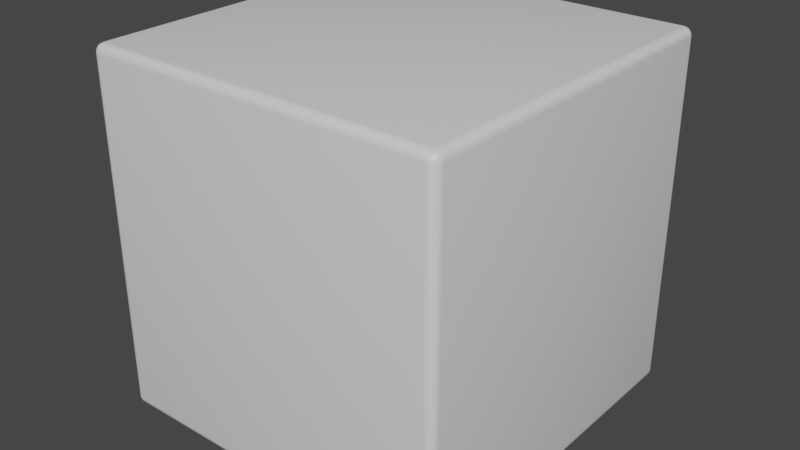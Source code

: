 # Source: InvertedCube.blend  (saved by Blender 2.81.16; exported with 4.5.12 LTS)
import bpy
from mathutils import Matrix  # noqa: F401  (used for matrix-valued properties, if any)

bpy.ops.wm.read_factory_settings(use_empty=True)
scene = bpy.context.scene
scene.name = 'Scene'

# ---- collections
col_collection = bpy.data.collections.new('Collection'); scene.collection.children.link(col_collection)

# ---- materials (node trees are filled in below, after node groups)
mat_material = bpy.data.materials.new('Material')
mat_material.alpha_threshold = 0.0
mat_material.use_transparent_shadow = False
mat_material.line_color = (0.0, 0.0, 0.0, 1.0)

# ---- node groups
ng_auto_smooth = bpy.data.node_groups.new('Auto Smooth', 'GeometryNodeTree')
_s = ng_auto_smooth.interface.new_socket(name='Geometry', in_out='OUTPUT', socket_type='NodeSocketGeometry')
_s = ng_auto_smooth.interface.new_socket(name='Geometry', in_out='INPUT', socket_type='NodeSocketGeometry')
_s = ng_auto_smooth.interface.new_socket(name='Angle', in_out='INPUT', socket_type='NodeSocketFloat')
_s.subtype = 'ANGLE'
_s.min_value = 0.0
_s.max_value = 3.142
ng_auto_smooth.is_modifier = True
_N = ng_auto_smooth.nodes; _L = ng_auto_smooth.links
n0 = _N.new('NodeGroupOutput'); n0.name = 'Group Output'; n0.location = (480, -100)
n1 = _N.new('NodeGroupInput'); n1.name = 'Group Input'; n1.location = (-420, -300)
n2 = _N.new('NodeGroupInput'); n2.name = 'Group Input.001'; n2.location = (-60, -100)
n3 = _N.new('GeometryNodeSetShadeSmooth'); n3.name = 'Set Shade Smooth'; n3.location = (120, -100)
n3.domain = 'EDGE'
n4 = _N.new('GeometryNodeSetShadeSmooth'); n4.name = 'Set Shade Smooth.001'; n4.location = (300, -100)
n5 = _N.new('GeometryNodeInputMeshEdgeAngle'); n5.name = 'Edge Angle'; n5.location = (-420, -220)
n6 = _N.new('GeometryNodeInputEdgeSmooth'); n6.name = 'Is Edge Smooth'; n6.location = (-60, -160)
n7 = _N.new('GeometryNodeInputShadeSmooth'); n7.name = 'Is Face Smooth'; n7.location = (-240, -340)
n8 = _N.new('FunctionNodeBooleanMath'); n8.name = 'Boolean Math'; n8.location = (-60, -220)
n9 = _N.new('FunctionNodeCompare'); n9.name = 'Compare'; n9.location = (-240, -180)
n9.operation = 'LESS_EQUAL'
_L.new(n5.outputs[0], n9.inputs[0])
_L.new(n4.outputs[0], n0.inputs[0])
_L.new(n1.outputs[1], n9.inputs[1])
_L.new(n9.outputs[0], n8.inputs[0])
_L.new(n7.outputs[0], n8.inputs[1])
_L.new(n2.outputs[0], n3.inputs[0])
_L.new(n6.outputs[0], n3.inputs[1])
_L.new(n3.outputs[0], n4.inputs[0])
_L.new(n8.outputs[0], n3.inputs[2])
n0.is_active_output = True

# ---- material node trees
mat_material.use_nodes = True; mat_material.node_tree.nodes.clear()
_N = mat_material.node_tree.nodes; _L = mat_material.node_tree.links
n0 = _N.new('ShaderNodeOutputMaterial'); n0.name = 'Material Output'; n0.location = (300, 300)
n1 = _N.new('ShaderNodeBsdfPrincipled'); n1.name = 'Principled BSDF'; n1.location = (10, 300)
n1.distribution = 'GGX'
n1.subsurface_method = 'BURLEY'
n1.inputs[2].default_value = 0.4
n1.inputs[3].default_value = 1.45
n1.inputs[27].default_value = (0.0, 0.0, 0.0, 1.0)
n1.inputs[28].default_value = 1.0
_L.new(n1.outputs[0], n0.inputs[0])
n0.is_active_output = True

# ---- world
world_world = bpy.data.worlds.new('World'); scene.world = world_world
world_world.use_nodes = True; world_world.node_tree.nodes.clear()
_N = world_world.node_tree.nodes; _L = world_world.node_tree.links
n0 = _N.new('ShaderNodeOutputWorld'); n0.name = 'World Output'; n0.location = (300, 300)
n1 = _N.new('ShaderNodeBackground'); n1.name = 'Background'; n1.location = (10, 300)
n1.inputs[0].default_value = (0.05088, 0.05088, 0.05088, 1.0)
_L.new(n1.outputs[0], n0.inputs[0])
n0.is_active_output = True
world_world.color = (0.05088, 0.05088, 0.05088)
world_world.use_sun_shadow = False
world_world.sun_shadow_jitter_overblur = 0.0

# ---- meshes
me_cube = bpy.data.meshes.new('Cube')
me_cube.from_pydata([(0.952, 1.0, 0.952), (1.0, 0.952, 0.952), (0.952, 0.952, 1.0), (0.9668, 0.9976, 0.952), (0.9802, 0.9908, 0.952), (0.952, 0.9976, 0.9668), (0.9673, 0.9949, 0.9672), (0.9796, 0.9884, 0.9667), (0.952, 0.9908, 0.9802), (0.9668, 0.9884, 0.9796), (0.9774, 0.9838, 0.9774), (0.9976, 0.952, 0.9668), (0.9908, 0.952, 0.9802), (0.9976, 0.9668, 0.952), (0.9949, 0.9672, 0.9673), (0.9884, 0.9667, 0.9796), (0.9908, 0.9802, 0.952), (0.9884, 0.9796, 0.9668), (0.9838, 0.9774, 0.9774), (0.952, 0.9668, 0.9976), (0.952, 0.9802, 0.9908), (0.9668, 0.952, 0.9976), (0.9672, 0.9673, 0.9949), (0.9667, 0.9796, 0.9884), (0.9802, 0.952, 0.9908), (0.9796, 0.9668, 0.9884), (0.9774, 0.9774, 0.9838), (0.952, 0.952, -1.0), (1.0, 0.952, -0.952), (0.952, 1.0, -0.952), (0.9668, 0.952, -0.9976), (0.9802, 0.952, -0.9908), (0.952, 0.9668, -0.9976), (0.9673, 0.9672, -0.9949), (0.9796, 0.9667, -0.9884), (0.952, 0.9802, -0.9908), (0.9668, 0.9796, -0.9884), (0.9774, 0.9774, -0.9838), (0.9976, 0.9668, -0.952), (0.9908, 0.9802, -0.952), (0.9976, 0.952, -0.9668), (0.9949, 0.9673, -0.9672), (0.9884, 0.9796, -0.9667), (0.9908, 0.952, -0.9802), (0.9884, 0.9668, -0.9796), (0.9838, 0.9774, -0.9774), (0.952, 0.9976, -0.9668), (0.952, 0.9908, -0.9802), (0.9668, 0.9976, -0.952), (0.9672, 0.9949, -0.9673), (0.9667, 0.9884, -0.9796), (0.9802, 0.9908, -0.952), (0.9796, 0.9884, -0.9668), (0.9774, 0.9838, -0.9774), (1.0, -0.952, 0.952), (0.952, -1.0, 0.952), (0.952, -0.952, 1.0), (0.9976, -0.9668, 0.952), (0.9908, -0.9802, 0.952), (0.9976, -0.952, 0.9668), (0.9949, -0.9673, 0.9672), (0.9884, -0.9796, 0.9667), (0.9908, -0.952, 0.9802), (0.9884, -0.9668, 0.9796), (0.9838, -0.9774, 0.9774), (0.952, -0.9976, 0.9668), (0.952, -0.9908, 0.9802), (0.9668, -0.9976, 0.952), (0.9672, -0.9949, 0.9673), (0.9667, -0.9884, 0.9796), (0.9802, -0.9908, 0.952), (0.9796, -0.9884, 0.9668), (0.9774, -0.9838, 0.9774), (0.9668, -0.952, 0.9976), (0.9802, -0.952, 0.9908), (0.952, -0.9668, 0.9976), (0.9673, -0.9672, 0.9949), (0.9796, -0.9667, 0.9884), (0.952, -0.9802, 0.9908), (0.9668, -0.9796, 0.9884), (0.9774, -0.9774, 0.9838), (1.0, -0.952, -0.952), (0.952, -0.952, -1.0), (0.952, -1.0, -0.952), (0.9976, -0.952, -0.9668), (0.9908, -0.952, -0.9802), (0.9976, -0.9668, -0.952), (0.9949, -0.9672, -0.9673), (0.9884, -0.9667, -0.9796), (0.9908, -0.9802, -0.952), (0.9884, -0.9796, -0.9668), (0.9838, -0.9774, -0.9774), (0.952, -0.9668, -0.9976), (0.952, -0.9802, -0.9908), (0.9668, -0.952, -0.9976), (0.9672, -0.9673, -0.9949), (0.9667, -0.9796, -0.9884), (0.9802, -0.952, -0.9908), (0.9796, -0.9668, -0.9884), (0.9774, -0.9774, -0.9838), (0.9668, -0.9976, -0.952), (0.9802, -0.9908, -0.952), (0.952, -0.9976, -0.9668), (0.9673, -0.9949, -0.9672), (0.9796, -0.9884, -0.9667), (0.952, -0.9908, -0.9802), (0.9668, -0.9884, -0.9796), (0.9774, -0.9838, -0.9774), (-0.952, 1.0, 0.952), (-0.952, 0.952, 1.0), (-1.0, 0.952, 0.952), (-0.952, 0.9976, 0.9668), (-0.952, 0.9908, 0.9802), (-0.9668, 0.9976, 0.952), (-0.9672, 0.9949, 0.9673), (-0.9667, 0.9884, 0.9796), (-0.9802, 0.9908, 0.952), (-0.9796, 0.9884, 0.9668), (-0.9774, 0.9838, 0.9774), (-0.9668, 0.952, 0.9976), (-0.9802, 0.952, 0.9908), (-0.952, 0.9668, 0.9976), (-0.9673, 0.9672, 0.9949), (-0.9796, 0.9667, 0.9884), (-0.952, 0.9802, 0.9908), (-0.9668, 0.9796, 0.9884), (-0.9774, 0.9774, 0.9838), (-0.9976, 0.9668, 0.952), (-0.9908, 0.9802, 0.952), (-0.9976, 0.952, 0.9668), (-0.9949, 0.9673, 0.9672), (-0.9884, 0.9796, 0.9667), (-0.9908, 0.952, 0.9802), (-0.9884, 0.9668, 0.9796), (-0.9838, 0.9774, 0.9774), (-1.0, 0.952, -0.952), (-0.952, 0.952, -1.0), (-0.952, 1.0, -0.952), (-0.9976, 0.952, -0.9668), (-0.9908, 0.952, -0.9802), (-0.9976, 0.9668, -0.952), (-0.9949, 0.9672, -0.9673), (-0.9884, 0.9667, -0.9796), (-0.9908, 0.9802, -0.952), (-0.9884, 0.9796, -0.9668), (-0.9838, 0.9774, -0.9774), (-0.952, 0.9668, -0.9976), (-0.952, 0.9802, -0.9908), (-0.9668, 0.952, -0.9976), (-0.9672, 0.9673, -0.9949), (-0.9667, 0.9796, -0.9884), (-0.9802, 0.952, -0.9908), (-0.9796, 0.9668, -0.9884), (-0.9774, 0.9774, -0.9838), (-0.9668, 0.9976, -0.952), (-0.9802, 0.9908, -0.952), (-0.952, 0.9976, -0.9668), (-0.9673, 0.9949, -0.9672), (-0.9796, 0.9884, -0.9667), (-0.952, 0.9908, -0.9802), (-0.9668, 0.9884, -0.9796), (-0.9774, 0.9838, -0.9774), (-1.0, -0.952, 0.952), (-0.952, -0.952, 1.0), (-0.952, -1.0, 0.952), (-0.9976, -0.952, 0.9668), (-0.9908, -0.952, 0.9802), (-0.9976, -0.9668, 0.952), (-0.9949, -0.9672, 0.9673), (-0.9884, -0.9667, 0.9796), (-0.9908, -0.9802, 0.952), (-0.9884, -0.9796, 0.9668), (-0.9838, -0.9774, 0.9774), (-0.952, -0.9668, 0.9976), (-0.952, -0.9802, 0.9908), (-0.9668, -0.952, 0.9976), (-0.9672, -0.9673, 0.9949), (-0.9667, -0.9796, 0.9884), (-0.9802, -0.952, 0.9908), (-0.9796, -0.9668, 0.9884), (-0.9774, -0.9774, 0.9838), (-0.9668, -0.9976, 0.952), (-0.9802, -0.9908, 0.952), (-0.952, -0.9976, 0.9668), (-0.9673, -0.9949, 0.9672), (-0.9796, -0.9884, 0.9667), (-0.952, -0.9908, 0.9802), (-0.9668, -0.9884, 0.9796), (-0.9774, -0.9838, 0.9774), (-0.952, -0.952, -1.0), (-1.0, -0.952, -0.952), (-0.952, -1.0, -0.952), (-0.9668, -0.952, -0.9976), (-0.9802, -0.952, -0.9908), (-0.952, -0.9668, -0.9976), (-0.9673, -0.9672, -0.9949), (-0.9796, -0.9667, -0.9884), (-0.952, -0.9802, -0.9908), (-0.9668, -0.9796, -0.9884), (-0.9774, -0.9774, -0.9838), (-0.9976, -0.9668, -0.952), (-0.9908, -0.9802, -0.952), (-0.9976, -0.952, -0.9668), (-0.9949, -0.9673, -0.9672), (-0.9884, -0.9796, -0.9667), (-0.9908, -0.952, -0.9802), (-0.9884, -0.9668, -0.9796), (-0.9838, -0.9774, -0.9774), (-0.952, -0.9976, -0.9668), (-0.952, -0.9908, -0.9802), (-0.9668, -0.9976, -0.952), (-0.9672, -0.9949, -0.9673), (-0.9667, -0.9884, -0.9796), (-0.9802, -0.9908, -0.952), (-0.9796, -0.9884, -0.9668), (-0.9774, -0.9838, -0.9774)], [], [(136, 189, 82, 27), (190, 135, 110, 162), (83, 191, 164, 55), (2, 56, 163, 109), (28, 81, 54, 1), (0, 3, 6, 5), (3, 4, 7, 6), (4, 16, 17, 7), (5, 6, 9, 8), (6, 7, 10, 9), (7, 17, 18, 10), (1, 11, 14, 13), (11, 12, 15, 14), (12, 24, 25, 15), (13, 14, 17, 16), (14, 15, 18, 17), (15, 25, 26, 18), (2, 19, 22, 21), (19, 20, 23, 22), (20, 8, 9, 23), (21, 22, 25, 24), (22, 23, 26, 25), (23, 9, 10, 26), (10, 18, 26), (27, 30, 33, 32), (30, 31, 34, 33), (31, 43, 44, 34), (32, 33, 36, 35), (33, 34, 37, 36), (34, 44, 45, 37), (28, 38, 41, 40), (38, 39, 42, 41), (39, 51, 52, 42), (40, 41, 44, 43), (41, 42, 45, 44), (42, 52, 53, 45), (29, 46, 49, 48), (46, 47, 50, 49), (47, 35, 36, 50), (48, 49, 52, 51), (49, 50, 53, 52), (50, 36, 37, 53), (37, 45, 53), (54, 57, 60, 59), (57, 58, 61, 60), (58, 70, 71, 61), (59, 60, 63, 62), (60, 61, 64, 63), (61, 71, 72, 64), (55, 65, 68, 67), (65, 66, 69, 68), (66, 78, 79, 69), (67, 68, 71, 70), (68, 69, 72, 71), (69, 79, 80, 72), (56, 73, 76, 75), (73, 74, 77, 76), (74, 62, 63, 77), (75, 76, 79, 78), (76, 77, 80, 79), (77, 63, 64, 80), (64, 72, 80), (81, 84, 87, 86), (84, 85, 88, 87), (85, 97, 98, 88), (86, 87, 90, 89), (87, 88, 91, 90), (88, 98, 99, 91), (82, 92, 95, 94), (92, 93, 96, 95), (93, 105, 106, 96), (94, 95, 98, 97), (95, 96, 99, 98), (96, 106, 107, 99), (83, 100, 103, 102), (100, 101, 104, 103), (101, 89, 90, 104), (102, 103, 106, 105), (103, 104, 107, 106), (104, 90, 91, 107), (91, 99, 107), (108, 111, 114, 113), (111, 112, 115, 114), (112, 124, 125, 115), (113, 114, 117, 116), (114, 115, 118, 117), (115, 125, 126, 118), (109, 119, 122, 121), (119, 120, 123, 122), (120, 132, 133, 123), (121, 122, 125, 124), (122, 123, 126, 125), (123, 133, 134, 126), (110, 127, 130, 129), (127, 128, 131, 130), (128, 116, 117, 131), (129, 130, 133, 132), (130, 131, 134, 133), (131, 117, 118, 134), (118, 126, 134), (135, 138, 141, 140), (138, 139, 142, 141), (139, 151, 152, 142), (140, 141, 144, 143), (141, 142, 145, 144), (142, 152, 153, 145), (136, 146, 149, 148), (146, 147, 150, 149), (147, 159, 160, 150), (148, 149, 152, 151), (149, 150, 153, 152), (150, 160, 161, 153), (137, 154, 157, 156), (154, 155, 158, 157), (155, 143, 144, 158), (156, 157, 160, 159), (157, 158, 161, 160), (158, 144, 145, 161), (145, 153, 161), (162, 165, 168, 167), (165, 166, 169, 168), (166, 178, 179, 169), (167, 168, 171, 170), (168, 169, 172, 171), (169, 179, 180, 172), (163, 173, 176, 175), (173, 174, 177, 176), (174, 186, 187, 177), (175, 176, 179, 178), (176, 177, 180, 179), (177, 187, 188, 180), (164, 181, 184, 183), (181, 182, 185, 184), (182, 170, 171, 185), (183, 184, 187, 186), (184, 185, 188, 187), (185, 171, 172, 188), (172, 180, 188), (189, 192, 195, 194), (192, 193, 196, 195), (193, 205, 206, 196), (194, 195, 198, 197), (195, 196, 199, 198), (196, 206, 207, 199), (190, 200, 203, 202), (200, 201, 204, 203), (201, 213, 214, 204), (202, 203, 206, 205), (203, 204, 207, 206), (204, 214, 215, 207), (191, 208, 211, 210), (208, 209, 212, 211), (209, 197, 198, 212), (210, 211, 214, 213), (211, 212, 215, 214), (212, 198, 199, 215), (199, 207, 215), (135, 190, 202, 138), (138, 202, 205, 139), (139, 205, 193, 151), (151, 193, 192, 148), (148, 192, 189, 136), (29, 137, 156, 46), (46, 156, 159, 47), (47, 159, 147, 35), (35, 147, 146, 32), (32, 146, 136, 27), (0, 29, 48, 3), (3, 48, 51, 4), (4, 51, 39, 16), (16, 39, 38, 13), (13, 38, 28, 1), (190, 162, 167, 200), (200, 167, 170, 201), (201, 170, 182, 213), (213, 182, 181, 210), (210, 181, 164, 191), (54, 81, 86, 57), (57, 86, 89, 58), (58, 89, 101, 70), (70, 101, 100, 67), (67, 100, 83, 55), (110, 135, 140, 127), (127, 140, 143, 128), (128, 143, 155, 116), (116, 155, 154, 113), (113, 154, 137, 108), (55, 164, 183, 65), (65, 183, 186, 66), (66, 186, 174, 78), (78, 174, 173, 75), (75, 173, 163, 56), (1, 54, 59, 11), (11, 59, 62, 12), (12, 62, 74, 24), (24, 74, 73, 21), (21, 73, 56, 2), (191, 83, 102, 208), (208, 102, 105, 209), (209, 105, 93, 197), (197, 93, 92, 194), (194, 92, 82, 189), (162, 110, 129, 165), (165, 129, 132, 166), (166, 132, 120, 178), (178, 120, 119, 175), (175, 119, 109, 163), (108, 0, 5, 111), (111, 5, 8, 112), (112, 8, 20, 124), (124, 20, 19, 121), (121, 19, 2, 109), (81, 28, 40, 84), (84, 40, 43, 85), (85, 43, 31, 97), (97, 31, 30, 94), (94, 30, 27, 82), (137, 29, 0, 108)])
me_cube.polygons.foreach_set('use_smooth', [True] * 218)
_uv = me_cube.uv_layers.new(name='UVMap')
_uv.uv.foreach_set('vector', [0.131, 0.506, 0.131, 0.744, 0.369, 0.744, 0.369, 0.506, 0.381, 0.006, 0.381, 0.244, 0.619, 0.244, 0.619, 0.006, 0.381, 0.756, 0.381, 0.994, 0.619, 0.994, 0.619, 0.756, 0.631, 0.506, 0.631, 0.744, 0.869, 0.744, 0.869, 0.506, 0.381, 0.506, 0.381, 0.744, 0.619, 0.744, 0.619, 0.506, 0.619, 0.494, 0.619, 0.4959, 0.6209, 0.4959, 0.6209, 0.494, 0.619, 0.4959, 0.619, 0.4975, 0.6208, 0.4974, 0.6209, 0.4959, 0.619, 0.4975, 0.619, 0.5025, 0.6208, 0.5026, 0.6208, 0.4974, 0.6209, 0.494, 0.6209, 0.4959, 0.6224, 0.4958, 0.6225, 0.494, 0.6209, 0.4959, 0.6208, 0.4974, 0.6222, 0.4972, 0.6224, 0.4958, 0.6208, 0.4974, 0.6208, 0.5026, 0.6222, 0.5028, 0.6222, 0.4972, 0.619, 0.506, 0.6209, 0.506, 0.6209, 0.5041, 0.619, 0.5041, 0.6209, 0.506, 0.6225, 0.506, 0.6224, 0.5042, 0.6209, 0.5041, 0.6225, 0.506, 0.6275, 0.506, 0.6276, 0.5042, 0.6224, 0.5042, 0.619, 0.5041, 0.6209, 0.5041, 0.6208, 0.5026, 0.619, 0.5025, 0.6209, 0.5041, 0.6224, 0.5042, 0.6222, 0.5028, 0.6208, 0.5026, 0.6224, 0.5042, 0.6276, 0.5042, 0.6278, 0.5028, 0.6222, 0.5028, 0.631, 0.506, 0.631, 0.5041, 0.6291, 0.5041, 0.6291, 0.506, 0.631, 0.5041, 0.631, 0.5025, 0.6292, 0.5026, 0.6291, 0.5041, 0.631, 0.5025, 0.631, 0.5, 0.6292, 0.5, 0.6292, 0.5026, 0.6291, 0.506, 0.6291, 0.5041, 0.6276, 0.5042, 0.6275, 0.506, 0.6291, 0.5041, 0.6292, 0.5026, 0.6278, 0.5028, 0.6276, 0.5042, 0.6292, 0.5026, 0.6292, 0.5, 0.6278, 0.5, 0.6278, 0.5028, 0.6222, 0.4972, 0.6222, 0.5, 0.625, 0.4972, 0.369, 0.506, 0.3709, 0.506, 0.3709, 0.5041, 0.369, 0.5041, 0.3709, 0.506, 0.3725, 0.506, 0.3724, 0.5042, 0.3709, 0.5041, 0.3725, 0.506, 0.3775, 0.506, 0.3776, 0.5042, 0.3724, 0.5042, 0.369, 0.5041, 0.3709, 0.5041, 0.3708, 0.5026, 0.369, 0.5025, 0.3709, 0.5041, 0.3724, 0.5042, 0.3722, 0.5028, 0.3708, 0.5026, 0.3724, 0.5042, 0.3776, 0.5042, 0.3778, 0.5028, 0.3722, 0.5028, 0.381, 0.506, 0.381, 0.5041, 0.3791, 0.5041, 0.3791, 0.506, 0.381, 0.5041, 0.381, 0.5025, 0.3792, 0.5026, 0.3791, 0.5041, 0.381, 0.5025, 0.381, 0.4975, 0.3792, 0.4974, 0.3792, 0.5026, 0.3791, 0.506, 0.3791, 0.5041, 0.3776, 0.5042, 0.3775, 0.506, 0.3791, 0.5041, 0.3792, 0.5026, 0.3778, 0.5028, 0.3776, 0.5042, 0.3792, 0.5026, 0.3792, 0.4974, 0.3778, 0.4972, 0.3778, 0.5028, 0.381, 0.494, 0.3791, 0.494, 0.3791, 0.4959, 0.381, 0.4959, 0.3791, 0.494, 0.3775, 0.494, 0.3776, 0.4958, 0.3791, 0.4959, 0.3775, 0.494, 0.375, 0.494, 0.375, 0.4958, 0.3776, 0.4958, 0.381, 0.4959, 0.3791, 0.4959, 0.3792, 0.4974, 0.381, 0.4975, 0.3791, 0.4959, 0.3776, 0.4958, 0.3778, 0.4972, 0.3792, 0.4974, 0.3776, 0.4958, 0.375, 0.4958, 0.375, 0.4972, 0.3778, 0.4972, 0.3722, 0.5028, 0.375, 0.5028, 0.3722, 0.5, 0.619, 0.744, 0.619, 0.7459, 0.6209, 0.7459, 0.6209, 0.744, 0.619, 0.7459, 0.619, 0.7475, 0.6208, 0.7474, 0.6209, 0.7459, 0.619, 0.7475, 0.619, 0.7525, 0.6208, 0.7526, 0.6208, 0.7474, 0.6209, 0.744, 0.6209, 0.7459, 0.6224, 0.7458, 0.6225, 0.744, 0.6209, 0.7459, 0.6208, 0.7474, 0.6222, 0.7472, 0.6224, 0.7458, 0.6208, 0.7474, 0.6208, 0.7526, 0.6222, 0.7528, 0.6222, 0.7472, 0.619, 0.756, 0.6209, 0.756, 0.6209, 0.7541, 0.619, 0.7541, 0.6209, 0.756, 0.6225, 0.756, 0.6224, 0.7542, 0.6209, 0.7541, 0.6225, 0.756, 0.625, 0.756, 0.625, 0.7542, 0.6224, 0.7542, 0.619, 0.7541, 0.6209, 0.7541, 0.6208, 0.7526, 0.619, 0.7525, 0.6209, 0.7541, 0.6224, 0.7542, 0.6222, 0.7528, 0.6208, 0.7526, 0.6224, 0.7542, 0.625, 0.7542, 0.625, 0.7528, 0.6222, 0.7528, 0.631, 0.744, 0.6291, 0.744, 0.6291, 0.7459, 0.631, 0.7459, 0.6291, 0.744, 0.6275, 0.744, 0.6276, 0.7458, 0.6291, 0.7459, 0.6275, 0.744, 0.6225, 0.744, 0.6224, 0.7458, 0.6276, 0.7458, 0.631, 0.7459, 0.6291, 0.7459, 0.6292, 0.7474, 0.631, 0.7475, 0.6291, 0.7459, 0.6276, 0.7458, 0.6278, 0.7472, 0.6292, 0.7474, 0.6276, 0.7458, 0.6224, 0.7458, 0.6222, 0.7472, 0.6278, 0.7472, 0.6222, 0.7472, 0.6222, 0.75, 0.625, 0.7472, 0.381, 0.744, 0.3791, 0.744, 0.3791, 0.7459, 0.381, 0.7459, 0.3791, 0.744, 0.3775, 0.744, 0.3776, 0.7458, 0.3791, 0.7459, 0.3775, 0.744, 0.3725, 0.744, 0.3724, 0.7458, 0.3776, 0.7458, 0.381, 0.7459, 0.3791, 0.7459, 0.3792, 0.7474, 0.381, 0.7475, 0.3791, 0.7459, 0.3776, 0.7458, 0.3778, 0.7472, 0.3792, 0.7474, 0.3776, 0.7458, 0.3724, 0.7458, 0.3722, 0.7472, 0.3778, 0.7472, 0.369, 0.744, 0.369, 0.7459, 0.3709, 0.7459, 0.3709, 0.744, 0.369, 0.7459, 0.369, 0.7475, 0.3708, 0.7474, 0.3709, 0.7459, 0.369, 0.7475, 0.369, 0.75, 0.3708, 0.75, 0.3708, 0.7474, 0.3709, 0.744, 0.3709, 0.7459, 0.3724, 0.7458, 0.3725, 0.744, 0.3709, 0.7459, 0.3708, 0.7474, 0.3722, 0.7472, 0.3724, 0.7458, 0.3708, 0.7474, 0.3708, 0.75, 0.3722, 0.75, 0.3722, 0.7472, 0.381, 0.756, 0.381, 0.7541, 0.3791, 0.7541, 0.3791, 0.756, 0.381, 0.7541, 0.381, 0.7525, 0.3792, 0.7526, 0.3791, 0.7541, 0.381, 0.7525, 0.381, 0.7475, 0.3792, 0.7474, 0.3792, 0.7526, 0.3791, 0.756, 0.3791, 0.7541, 0.3776, 0.7542, 0.3775, 0.756, 0.3791, 0.7541, 0.3792, 0.7526, 0.3778, 0.7528, 0.3776, 0.7542, 0.3792, 0.7526, 0.3792, 0.7474, 0.3778, 0.7472, 0.3778, 0.7528, 0.3778, 0.7472, 0.375, 0.7472, 0.3778, 0.75, 0.619, 0.256, 0.6209, 0.256, 0.6209, 0.2541, 0.619, 0.2541, 0.6209, 0.256, 0.6225, 0.256, 0.6224, 0.2542, 0.6209, 0.2541, 0.6225, 0.256, 0.625, 0.256, 0.625, 0.2542, 0.6224, 0.2542, 0.619, 0.2541, 0.6209, 0.2541, 0.6208, 0.2526, 0.619, 0.2525, 0.6209, 0.2541, 0.6224, 0.2542, 0.6222, 0.2528, 0.6208, 0.2526, 0.6224, 0.2542, 0.625, 0.2542, 0.625, 0.2528, 0.6222, 0.2528, 0.869, 0.506, 0.8709, 0.506, 0.8709, 0.5041, 0.869, 0.5041, 0.8709, 0.506, 0.8725, 0.506, 0.8724, 0.5042, 0.8709, 0.5041, 0.8725, 0.506, 0.875, 0.506, 0.875, 0.5042, 0.8724, 0.5042, 0.869, 0.5041, 0.8709, 0.5041, 0.8708, 0.5026, 0.869, 0.5025, 0.8709, 0.5041, 0.8724, 0.5042, 0.8722, 0.5028, 0.8708, 0.5026, 0.8724, 0.5042, 0.875, 0.5042, 0.875, 0.5028, 0.8722, 0.5028, 0.619, 0.244, 0.619, 0.2459, 0.6209, 0.2459, 0.6209, 0.244, 0.619, 0.2459, 0.619, 0.2475, 0.6208, 0.2474, 0.6209, 0.2459, 0.619, 0.2475, 0.619, 0.2525, 0.6208, 0.2526, 0.6208, 0.2474, 0.6209, 0.244, 0.6209, 0.2459, 0.6224, 0.2458, 0.6225, 0.244, 0.6209, 0.2459, 0.6208, 0.2474, 0.6222, 0.2472, 0.6224, 0.2458, 0.6208, 0.2474, 0.6208, 0.2526, 0.6222, 0.2528, 0.6222, 0.2472, 0.6222, 0.2528, 0.625, 0.2528, 0.6222, 0.25, 0.381, 0.244, 0.3791, 0.244, 0.3791, 0.2459, 0.381, 0.2459, 0.3791, 0.244, 0.3775, 0.244, 0.3776, 0.2458, 0.3791, 0.2459, 0.3775, 0.244, 0.375, 0.244, 0.375, 0.2458, 0.3776, 0.2458, 0.381, 0.2459, 0.3791, 0.2459, 0.3792, 0.2474, 0.381, 0.2475, 0.3791, 0.2459, 0.3776, 0.2458, 0.3778, 0.2472, 0.3792, 0.2474, 0.3776, 0.2458, 0.375, 0.2458, 0.375, 0.2472, 0.3778, 0.2472, 0.131, 0.506, 0.131, 0.5041, 0.1291, 0.5041, 0.1291, 0.506, 0.131, 0.5041, 0.131, 0.5025, 0.1292, 0.5026, 0.1291, 0.5041, 0.131, 0.5025, 0.131, 0.5, 0.1292, 0.5, 0.1292, 0.5026, 0.1291, 0.506, 0.1291, 0.5041, 0.1276, 0.5042, 0.1275, 0.506, 0.1291, 0.5041, 0.1292, 0.5026, 0.1278, 0.5028, 0.1276, 0.5042, 0.1292, 0.5026, 0.1292, 0.5, 0.1278, 0.5, 0.1278, 0.5028, 0.381, 0.256, 0.381, 0.2541, 0.3791, 0.2541, 0.3791, 0.256, 0.381, 0.2541, 0.381, 0.2525, 0.3792, 0.2526, 0.3791, 0.2541, 0.381, 0.2525, 0.381, 0.2475, 0.3792, 0.2474, 0.3792, 0.2526, 0.3791, 0.256, 0.3791, 0.2541, 0.3776, 0.2542, 0.3775, 0.256, 0.3791, 0.2541, 0.3792, 0.2526, 0.3778, 0.2528, 0.3776, 0.2542, 0.3792, 0.2526, 0.3792, 0.2474, 0.3778, 0.2472, 0.3778, 0.2528, 0.3778, 0.2472, 0.375, 0.2472, 0.3778, 0.25, 0.619, 0.006, 0.6209, 0.006, 0.6209, 0.004097, 0.619, 0.004146, 0.6209, 0.006, 0.6225, 0.006, 0.6224, 0.004159, 0.6209, 0.004097, 0.6225, 0.006, 0.625, 0.006, 0.625, 0.004154, 0.6224, 0.004159, 0.619, 0.004146, 0.6209, 0.004097, 0.6208, 0.002552, 0.619, 0.002474, 0.6209, 0.004097, 0.6224, 0.004159, 0.6222, 0.002825, 0.6208, 0.002552, 0.6224, 0.004159, 0.625, 0.004154, 0.625, 0.002825, 0.6222, 0.002825, 0.869, 0.744, 0.869, 0.7459, 0.8709, 0.7459, 0.8709, 0.744, 0.869, 0.7459, 0.869, 0.7475, 0.8708, 0.7474, 0.8709, 0.7459, 0.869, 0.7475, 0.869, 0.75, 0.8708, 0.75, 0.8708, 0.7474, 0.8709, 0.744, 0.8709, 0.7459, 0.8724, 0.7458, 0.8725, 0.744, 0.8709, 0.7459, 0.8708, 0.7474, 0.8722, 0.7472, 0.8724, 0.7458, 0.8708, 0.7474, 0.8708, 0.75, 0.8722, 0.75, 0.8722, 0.7472, 0.619, 0.994, 0.619, 0.9959, 0.6209, 0.9959, 0.6209, 0.994, 0.619, 0.9959, 0.619, 0.9975, 0.6208, 0.9974, 0.6209, 0.9959, 0.619, 0.9975, 0.619, 1.0, 0.6208, 1.0, 0.6208, 0.9974, 0.6209, 0.994, 0.6209, 0.9959, 0.6224, 0.9958, 0.6225, 0.994, 0.6209, 0.9959, 0.6208, 0.9974, 0.6222, 0.9972, 0.6224, 0.9958, 0.6208, 0.9974, 0.6208, 1.0, 0.6222, 1.0, 0.6222, 0.9972, 0.6222, 0.002825, 0.625, 0.002825, 0.6222, 0.0, 0.131, 0.744, 0.1291, 0.744, 0.1291, 0.7459, 0.131, 0.7459, 0.1291, 0.744, 0.1275, 0.744, 0.1276, 0.7458, 0.1291, 0.7459, 0.1275, 0.744, 0.125, 0.744, 0.125, 0.7458, 0.1276, 0.7458, 0.131, 0.7459, 0.1291, 0.7459, 0.1292, 0.7474, 0.131, 0.7475, 0.1291, 0.7459, 0.1276, 0.7458, 0.1278, 0.7472, 0.1292, 0.7474, 0.1276, 0.7458, 0.125, 0.7458, 0.125, 0.7472, 0.1278, 0.7472, 0.381, 0.006, 0.381, 0.004146, 0.3791, 0.004086, 0.3791, 0.006, 0.381, 0.004146, 0.381, 0.002474, 0.3792, 0.002555, 0.3791, 0.004086, 0.381, 0.002474, 0.381, 0.0, 0.3792, 0.0, 0.3792, 0.002555, 0.3791, 0.006, 0.3791, 0.004086, 0.3776, 0.004154, 0.3775, 0.006, 0.3791, 0.004086, 0.3792, 0.002555, 0.3778, 0.002825, 0.3776, 0.004154, 0.3792, 0.002555, 0.3792, 0.0, 0.3778, 0.0, 0.3778, 0.002825, 0.381, 0.994, 0.3791, 0.994, 0.3791, 0.9959, 0.381, 0.9959, 0.3791, 0.994, 0.3775, 0.994, 0.3776, 0.9958, 0.3791, 0.9959, 0.3775, 0.994, 0.375, 0.994, 0.375, 0.9958, 0.3776, 0.9958, 0.381, 0.9959, 0.3791, 0.9959, 0.3792, 0.9974, 0.381, 0.9975, 0.3791, 0.9959, 0.3776, 0.9958, 0.3778, 0.9972, 0.3792, 0.9974, 0.3776, 0.9958, 0.375, 0.9958, 0.375, 0.9972, 0.3778, 0.9972, 0.1278, 0.7472, 0.125, 0.7472, 0.1278, 0.75, 0.381, 0.244, 0.381, 0.006, 0.3791, 0.006, 0.3791, 0.244, 0.3791, 0.244, 0.3791, 0.006, 0.3775, 0.006, 0.3775, 0.244, 0.3775, 0.244, 0.3775, 0.006, 0.375, 0.006, 0.375, 0.244, 0.1275, 0.506, 0.1275, 0.744, 0.1291, 0.744, 0.1291, 0.506, 0.1291, 0.506, 0.1291, 0.744, 0.131, 0.744, 0.131, 0.506, 0.381, 0.494, 0.381, 0.256, 0.3791, 0.256, 0.3791, 0.494, 0.3791, 0.494, 0.3791, 0.256, 0.3775, 0.256, 0.3775, 0.494, 0.3775, 0.494, 0.3775, 0.256, 0.375, 0.256, 0.375, 0.494, 0.369, 0.5025, 0.131, 0.5025, 0.131, 0.5041, 0.369, 0.5041, 0.369, 0.5041, 0.131, 0.5041, 0.131, 0.506, 0.369, 0.506, 0.619, 0.494, 0.381, 0.494, 0.381, 0.4959, 0.619, 0.4959, 0.619, 0.4959, 0.381, 0.4959, 0.381, 0.4975, 0.619, 0.4975, 0.619, 0.4975, 0.381, 0.4975, 0.381, 0.5025, 0.619, 0.5025, 0.619, 0.5025, 0.381, 0.5025, 0.381, 0.5041, 0.619, 0.5041, 0.619, 0.5041, 0.381, 0.5041, 0.381, 0.506, 0.619, 0.506, 0.381, 0.006, 0.619, 0.006, 0.619, 0.004146, 0.381, 0.004146, 0.381, 0.004146, 0.619, 0.004146, 0.619, 0.002474, 0.381, 0.002474, 0.381, 0.002474, 0.619, 0.002474, 0.619, 0.0, 0.381, 0.0, 0.381, 0.9975, 0.619, 0.9975, 0.619, 0.9959, 0.381, 0.9959, 0.381, 0.9959, 0.619, 0.9959, 0.619, 0.994, 0.381, 0.994, 0.619, 0.744, 0.381, 0.744, 0.381, 0.7459, 0.619, 0.7459, 0.619, 0.7459, 0.381, 0.7459, 0.381, 0.7475, 0.619, 0.7475, 0.619, 0.7475, 0.381, 0.7475, 0.381, 0.7525, 0.619, 0.7525, 0.619, 0.7525, 0.381, 0.7525, 0.381, 0.7541, 0.619, 0.7541, 0.619, 0.7541, 0.381, 0.7541, 0.381, 0.756, 0.619, 0.756, 0.619, 0.244, 0.381, 0.244, 0.381, 0.2459, 0.619, 0.2459, 0.619, 0.2459, 0.381, 0.2459, 0.381, 0.2475, 0.619, 0.2475, 0.619, 0.2475, 0.381, 0.2475, 0.381, 0.2525, 0.619, 0.2525, 0.619, 0.2525, 0.381, 0.2525, 0.381, 0.2541, 0.619, 0.2541, 0.619, 0.2541, 0.381, 0.2541, 0.381, 0.256, 0.619, 0.256, 0.619, 0.756, 0.619, 0.994, 0.6209, 0.994, 0.6209, 0.756, 0.6209, 0.756, 0.6209, 0.994, 0.6225, 0.994, 0.6225, 0.756, 0.6225, 0.756, 0.6225, 0.994, 0.625, 0.994, 0.625, 0.756, 0.631, 0.7475, 0.869, 0.7475, 0.869, 0.7459, 0.631, 0.7459, 0.631, 0.7459, 0.869, 0.7459, 0.869, 0.744, 0.631, 0.744, 0.619, 0.506, 0.619, 0.744, 0.6209, 0.744, 0.6209, 0.506, 0.6209, 0.506, 0.6209, 0.744, 0.6225, 0.744, 0.6225, 0.506, 0.6225, 0.506, 0.6225, 0.744, 0.6275, 0.744, 0.6275, 0.506, 0.6275, 0.506, 0.6275, 0.744, 0.6291, 0.744, 0.6291, 0.506, 0.6291, 0.506, 0.6291, 0.744, 0.631, 0.744, 0.631, 0.506, 0.381, 0.994, 0.381, 0.756, 0.3791, 0.756, 0.3791, 0.994, 0.3791, 0.994, 0.3791, 0.756, 0.3775, 0.756, 0.3775, 0.994, 0.3775, 0.994, 0.3775, 0.756, 0.375, 0.756, 0.375, 0.994, 0.131, 0.7475, 0.369, 0.7475, 0.369, 0.7459, 0.131, 0.7459, 0.131, 0.7459, 0.369, 0.7459, 0.369, 0.744, 0.131, 0.744, 0.619, 0.006, 0.619, 0.244, 0.6209, 0.244, 0.6209, 0.006, 0.6209, 0.006, 0.6209, 0.244, 0.6225, 0.244, 0.6225, 0.006, 0.6225, 0.006, 0.6225, 0.244, 0.625, 0.244, 0.625, 0.006, 0.8725, 0.744, 0.8725, 0.506, 0.8709, 0.506, 0.8709, 0.744, 0.8709, 0.744, 0.8709, 0.506, 0.869, 0.506, 0.869, 0.744, 0.619, 0.256, 0.619, 0.494, 0.6209, 0.494, 0.6209, 0.256, 0.6209, 0.256, 0.6209, 0.494, 0.6225, 0.494, 0.6225, 0.256, 0.6225, 0.256, 0.6225, 0.494, 0.625, 0.494, 0.625, 0.256, 0.869, 0.5025, 0.631, 0.5025, 0.631, 0.5041, 0.869, 0.5041, 0.869, 0.5041, 0.631, 0.5041, 0.631, 0.506, 0.869, 0.506, 0.381, 0.744, 0.381, 0.506, 0.3791, 0.506, 0.3791, 0.744, 0.3791, 0.744, 0.3791, 0.506, 0.3775, 0.506, 0.3775, 0.744, 0.3775, 0.744, 0.3775, 0.506, 0.3725, 0.506, 0.3725, 0.744, 0.3725, 0.744, 0.3725, 0.506, 0.3709, 0.506, 0.3709, 0.744, 0.3709, 0.744, 0.3709, 0.506, 0.369, 0.506, 0.369, 0.744, 0.381, 0.256, 0.381, 0.494, 0.619, 0.494, 0.619, 0.256])
me_cube.materials.append(mat_material)
me_cube.use_remesh_preserve_volume = False
me_cube.use_remesh_preserve_attributes = False
me_cube.use_mirror_vertex_groups = False
me_cube.update()

# ---- objects
ob_cube = bpy.data.objects.new('Cube', me_cube)

# ---- transforms, parenting, visibility, modifiers, constraints
ob_cube.location = (0.0, 0.0, 0.0)
ob_cube.lock_rotations_4d = False
ob_cube.empty_display_type = 'ARROWS'
ob_cube.lineart.crease_threshold = 0.0
_m = ob_cube.modifiers.new('Auto Smooth', 'NODES')
_m.node_group = ng_auto_smooth
_gi = [s.identifier for s in ng_auto_smooth.interface.items_tree if s.item_type == 'SOCKET' and s.in_out == 'INPUT']
_m[_gi[1]] = 0.7854  # Angle

# ---- collection membership
col_collection.objects.link(ob_cube)

# ---- scene / render settings (as saved in the file)
scene.frame_start = 1; scene.frame_end = 250; scene.frame_set(1)
scene.render.engine = 'BLENDER_EEVEE_NEXT'
scene.cycles.use_denoising = False
scene.cycles.samples = 128
scene.cycles.sampling_pattern = 'TABULATED_SOBOL'
scene.cycles.use_adaptive_sampling = False
scene.cycles.use_light_tree = False
scene.view_settings.view_transform = 'Filmic'
bpy.context.view_layer.update()

# ---- added for rendering (the .blend has no active camera and no usable light): camera, sun
cam_auto = bpy.data.cameras.new('AutoCamera')
cam_auto.lens = 50.0
cam_auto.sensor_width = 36.0
cam_auto.clip_end = 1000.0
ob_auto_camera = bpy.data.objects.new('AutoCamera', cam_auto)
scene.collection.objects.link(ob_auto_camera)
ob_auto_camera.location = (3.20507, -3.84609, 2.56406)
ob_auto_camera.rotation_euler = (1.09748, -7.21219e-08, 0.694738)
scene.camera = ob_auto_camera
light_auto_sun = bpy.data.lights.new('AutoSun', 'SUN')
light_auto_sun.energy = 3.0
light_auto_sun.angle = 0.0523599
ob_auto_sun = bpy.data.objects.new('AutoSun', light_auto_sun)
scene.collection.objects.link(ob_auto_sun)
ob_auto_sun.rotation_euler = (0.872665, 0.174533, 0.523599)
bpy.context.view_layer.update()
